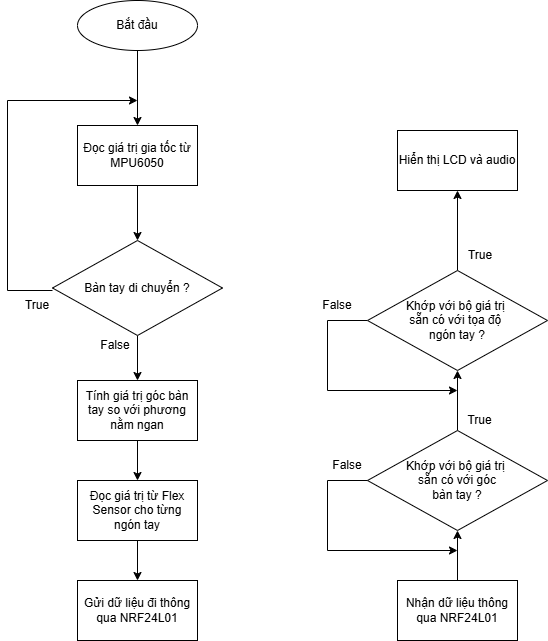

The diagram above was exported from draw.io. Its source (the exported page's mxGraphModel, read from the mxfile embedded in the PNG):
<mxGraphModel dx="1050" dy="522" grid="1" gridSize="10" guides="1" tooltips="1" connect="1" arrows="1" fold="1" page="1" pageScale="1" pageWidth="850" pageHeight="1100" math="0" shadow="0">
  <root>
    <mxCell id="0" />
    <mxCell id="1" parent="0" />
    <mxCell id="bg8WYzDJup1Y_1Ub-MC5-27" value="" style="edgeStyle=orthogonalEdgeStyle;rounded=0;orthogonalLoop=1;jettySize=auto;html=1;" parent="1" source="bg8WYzDJup1Y_1Ub-MC5-25" target="bg8WYzDJup1Y_1Ub-MC5-26" edge="1">
      <mxGeometry relative="1" as="geometry" />
    </mxCell>
    <mxCell id="bg8WYzDJup1Y_1Ub-MC5-25" value="Bắt đầu" style="ellipse;whiteSpace=wrap;html=1;" parent="1" vertex="1">
      <mxGeometry x="240" y="40" width="120" height="50" as="geometry" />
    </mxCell>
    <mxCell id="bg8WYzDJup1Y_1Ub-MC5-29" value="" style="edgeStyle=orthogonalEdgeStyle;rounded=0;orthogonalLoop=1;jettySize=auto;html=1;" parent="1" source="bg8WYzDJup1Y_1Ub-MC5-26" target="bg8WYzDJup1Y_1Ub-MC5-28" edge="1">
      <mxGeometry relative="1" as="geometry" />
    </mxCell>
    <mxCell id="bg8WYzDJup1Y_1Ub-MC5-26" value="Đọc giá trị gia tốc từ MPU6050" style="whiteSpace=wrap;html=1;" parent="1" vertex="1">
      <mxGeometry x="240" y="165" width="120" height="60" as="geometry" />
    </mxCell>
    <mxCell id="bg8WYzDJup1Y_1Ub-MC5-62" value="" style="edgeStyle=orthogonalEdgeStyle;rounded=0;orthogonalLoop=1;jettySize=auto;html=1;" parent="1" source="bg8WYzDJup1Y_1Ub-MC5-28" target="bg8WYzDJup1Y_1Ub-MC5-61" edge="1">
      <mxGeometry relative="1" as="geometry" />
    </mxCell>
    <mxCell id="bg8WYzDJup1Y_1Ub-MC5-28" value="Bàn tay di chuyển&amp;nbsp;&lt;span style=&quot;background-color: initial;&quot;&gt;?&lt;/span&gt;" style="rhombus;whiteSpace=wrap;html=1;" parent="1" vertex="1">
      <mxGeometry x="215" y="280" width="170" height="95" as="geometry" />
    </mxCell>
    <mxCell id="bg8WYzDJup1Y_1Ub-MC5-32" value="True" style="text;strokeColor=none;align=center;fillColor=none;html=1;verticalAlign=middle;whiteSpace=wrap;rounded=0;" parent="1" vertex="1">
      <mxGeometry x="170" y="330" width="60" height="30" as="geometry" />
    </mxCell>
    <mxCell id="bg8WYzDJup1Y_1Ub-MC5-33" value="False" style="text;strokeColor=none;align=center;fillColor=none;html=1;verticalAlign=middle;whiteSpace=wrap;rounded=0;" parent="1" vertex="1">
      <mxGeometry x="247.5" y="370" width="60" height="30" as="geometry" />
    </mxCell>
    <mxCell id="bg8WYzDJup1Y_1Ub-MC5-72" value="" style="edgeStyle=orthogonalEdgeStyle;rounded=0;orthogonalLoop=1;jettySize=auto;html=1;" parent="1" source="bg8WYzDJup1Y_1Ub-MC5-40" target="bg8WYzDJup1Y_1Ub-MC5-42" edge="1">
      <mxGeometry relative="1" as="geometry" />
    </mxCell>
    <mxCell id="bg8WYzDJup1Y_1Ub-MC5-77" value="" style="edgeStyle=orthogonalEdgeStyle;rounded=0;orthogonalLoop=1;jettySize=auto;html=1;" parent="1" edge="1">
      <mxGeometry relative="1" as="geometry">
        <mxPoint x="620" y="430" as="targetPoint" />
        <Array as="points">
          <mxPoint x="490" y="360" />
          <mxPoint x="490" y="430" />
        </Array>
        <mxPoint x="530" y="360" as="sourcePoint" />
      </mxGeometry>
    </mxCell>
    <mxCell id="bg8WYzDJup1Y_1Ub-MC5-40" value="Khớp với bộ giá trị&amp;nbsp;&lt;div&gt;&lt;span style=&quot;background-color: initial;&quot;&gt;sẵn có với tọa độ&amp;nbsp;&lt;/span&gt;&lt;/div&gt;&lt;div&gt;&lt;span style=&quot;background-color: initial;&quot;&gt;ngón tay ?&lt;/span&gt;&lt;/div&gt;" style="rhombus;whiteSpace=wrap;html=1;" parent="1" vertex="1">
      <mxGeometry x="530" y="310" width="180" height="100" as="geometry" />
    </mxCell>
    <mxCell id="bg8WYzDJup1Y_1Ub-MC5-42" value="Hiển thị LCD và audio" style="whiteSpace=wrap;html=1;" parent="1" vertex="1">
      <mxGeometry x="560" y="170" width="120" height="60" as="geometry" />
    </mxCell>
    <mxCell id="bg8WYzDJup1Y_1Ub-MC5-50" value="" style="edgeStyle=orthogonalEdgeStyle;rounded=0;orthogonalLoop=1;jettySize=auto;html=1;exitX=0;exitY=0.5;exitDx=0;exitDy=0;" parent="1" edge="1">
      <mxGeometry relative="1" as="geometry">
        <mxPoint x="535" y="520" as="sourcePoint" />
        <mxPoint x="620" y="590" as="targetPoint" />
        <Array as="points">
          <mxPoint x="490" y="520" />
          <mxPoint x="490" y="590" />
        </Array>
      </mxGeometry>
    </mxCell>
    <mxCell id="XTW2ZzbOrq0SmdenF1uw-7" value="" style="edgeStyle=orthogonalEdgeStyle;rounded=0;orthogonalLoop=1;jettySize=auto;html=1;" edge="1" parent="1" source="bg8WYzDJup1Y_1Ub-MC5-46" target="bg8WYzDJup1Y_1Ub-MC5-40">
      <mxGeometry relative="1" as="geometry" />
    </mxCell>
    <mxCell id="bg8WYzDJup1Y_1Ub-MC5-46" value="Khớp với bộ giá trị&amp;nbsp;&lt;div&gt;&lt;span style=&quot;background-color: initial;&quot;&gt;sẵn có với góc&lt;/span&gt;&lt;/div&gt;&lt;div&gt;&lt;span style=&quot;background-color: initial;&quot;&gt;bàn tay ?&lt;/span&gt;&lt;/div&gt;" style="rhombus;whiteSpace=wrap;html=1;" parent="1" vertex="1">
      <mxGeometry x="530" y="470" width="180" height="100" as="geometry" />
    </mxCell>
    <mxCell id="bg8WYzDJup1Y_1Ub-MC5-51" value="True" style="text;strokeColor=none;align=center;fillColor=none;html=1;verticalAlign=middle;whiteSpace=wrap;rounded=0;" parent="1" vertex="1">
      <mxGeometry x="615" y="450" width="55" height="20" as="geometry" />
    </mxCell>
    <mxCell id="bg8WYzDJup1Y_1Ub-MC5-52" value="False" style="text;strokeColor=none;align=center;fillColor=none;html=1;verticalAlign=middle;whiteSpace=wrap;rounded=0;" parent="1" vertex="1">
      <mxGeometry x="480" y="490" width="60" height="30" as="geometry" />
    </mxCell>
    <mxCell id="XTW2ZzbOrq0SmdenF1uw-3" value="" style="edgeStyle=orthogonalEdgeStyle;rounded=0;orthogonalLoop=1;jettySize=auto;html=1;" edge="1" parent="1" source="bg8WYzDJup1Y_1Ub-MC5-61" target="bg8WYzDJup1Y_1Ub-MC5-65">
      <mxGeometry relative="1" as="geometry" />
    </mxCell>
    <mxCell id="bg8WYzDJup1Y_1Ub-MC5-61" value="Tính giá trị góc bàn tay so với phương nằm ngan" style="whiteSpace=wrap;html=1;" parent="1" vertex="1">
      <mxGeometry x="240" y="420" width="120" height="60" as="geometry" />
    </mxCell>
    <mxCell id="XTW2ZzbOrq0SmdenF1uw-4" value="" style="edgeStyle=orthogonalEdgeStyle;rounded=0;orthogonalLoop=1;jettySize=auto;html=1;" edge="1" parent="1" source="bg8WYzDJup1Y_1Ub-MC5-65" target="XTW2ZzbOrq0SmdenF1uw-2">
      <mxGeometry relative="1" as="geometry" />
    </mxCell>
    <mxCell id="bg8WYzDJup1Y_1Ub-MC5-65" value="Đọc giá trị từ Flex Sensor cho từng ngón tay" style="whiteSpace=wrap;html=1;" parent="1" vertex="1">
      <mxGeometry x="240" y="520" width="120" height="60" as="geometry" />
    </mxCell>
    <mxCell id="bg8WYzDJup1Y_1Ub-MC5-73" value="True" style="text;strokeColor=none;align=center;fillColor=none;html=1;verticalAlign=middle;whiteSpace=wrap;rounded=0;" parent="1" vertex="1">
      <mxGeometry x="612.5" y="280" width="60" height="30" as="geometry" />
    </mxCell>
    <mxCell id="bg8WYzDJup1Y_1Ub-MC5-74" value="False" style="text;strokeColor=none;align=center;fillColor=none;html=1;verticalAlign=middle;whiteSpace=wrap;rounded=0;" parent="1" vertex="1">
      <mxGeometry x="470" y="330" width="60" height="30" as="geometry" />
    </mxCell>
    <mxCell id="bg8WYzDJup1Y_1Ub-MC5-75" value="" style="edgeStyle=orthogonalEdgeStyle;rounded=0;orthogonalLoop=1;jettySize=auto;html=1;exitX=1;exitY=0.5;exitDx=0;exitDy=0;" parent="1" edge="1">
      <mxGeometry relative="1" as="geometry">
        <mxPoint x="215" y="330" as="sourcePoint" />
        <mxPoint x="300" y="140" as="targetPoint" />
        <Array as="points">
          <mxPoint x="170" y="330" />
          <mxPoint x="170" y="140" />
        </Array>
      </mxGeometry>
    </mxCell>
    <mxCell id="XTW2ZzbOrq0SmdenF1uw-2" value="Gửi dữ liệu đi thông qua NRF24L01" style="whiteSpace=wrap;html=1;" vertex="1" parent="1">
      <mxGeometry x="240" y="620" width="120" height="60" as="geometry" />
    </mxCell>
    <mxCell id="XTW2ZzbOrq0SmdenF1uw-6" value="" style="edgeStyle=orthogonalEdgeStyle;rounded=0;orthogonalLoop=1;jettySize=auto;html=1;" edge="1" parent="1" source="XTW2ZzbOrq0SmdenF1uw-5" target="bg8WYzDJup1Y_1Ub-MC5-46">
      <mxGeometry relative="1" as="geometry" />
    </mxCell>
    <mxCell id="XTW2ZzbOrq0SmdenF1uw-5" value="Nhận dữ liệu thông qua NRF24L01" style="whiteSpace=wrap;html=1;" vertex="1" parent="1">
      <mxGeometry x="560" y="620" width="120" height="60" as="geometry" />
    </mxCell>
  </root>
</mxGraphModel>